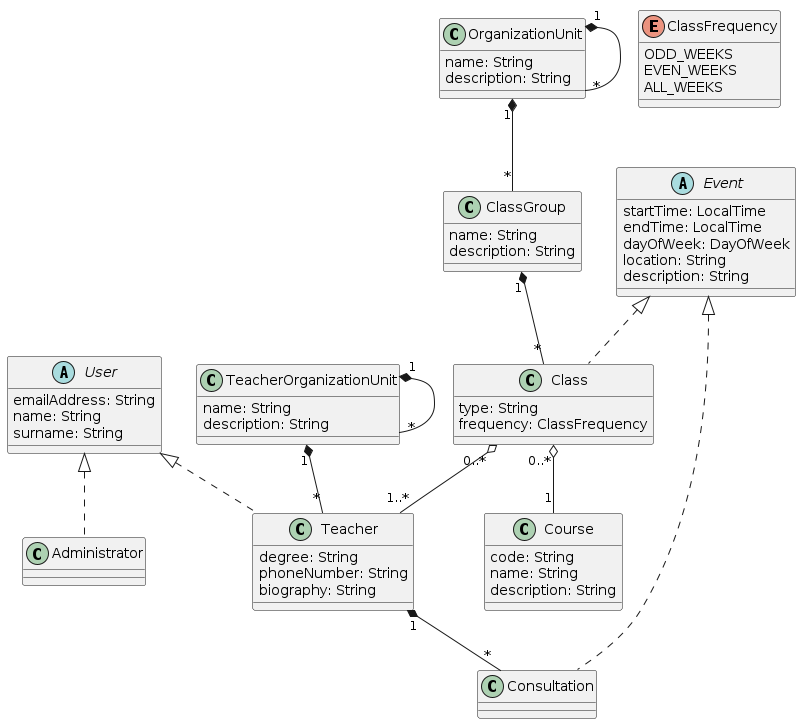

The diagram above was rendered by PlantUML. Its source (embedded in the PNG):
@startuml

abstract class User {
    emailAddress: String
    name: String
    surname: String
}

class Teacher {
    degree: String
    phoneNumber: String
    biography: String
}

class Administrator {

}

class OrganizationUnit {
    name: String
    description: String
}

class TeacherOrganizationUnit {
    name: String
    description: String
}

class ClassGroup {
    name: String
    description: String
}

class Course {
    code: String
    name: String
    description: String
}

enum ClassFrequency {
    ODD_WEEKS
    EVEN_WEEKS
    ALL_WEEKS
}

abstract class Event {
    startTime: LocalTime
    endTime: LocalTime
    dayOfWeek: DayOfWeek
    location: String
    description: String
}

class Class {
    type: String
    frequency: ClassFrequency
}

class Consultation {

}

Event <|.. Class
Event <|.. Consultation

User <|.. Teacher
User <|.. Administrator

TeacherOrganizationUnit "1" *-- "*" TeacherOrganizationUnit
TeacherOrganizationUnit "1" *-- "*" Teacher

OrganizationUnit "1" *-- "*" OrganizationUnit
OrganizationUnit "1" *-- "*" ClassGroup

Class "0..*" o-- "1" Course
Class "0..*" o-- "1..*" Teacher

Teacher "1" *-- "*" Consultation

ClassGroup "1" *-- "*" Class
@enduml